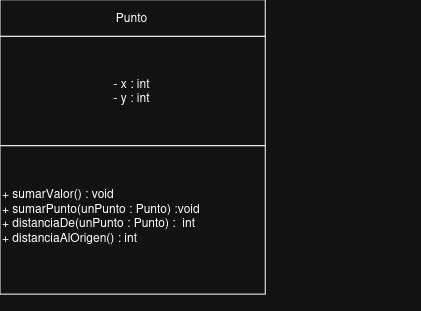

The diagram above was exported from draw.io. Its source (the exported page's mxGraphModel, read from the mxfile embedded in the PNG):
<mxGraphModel dx="763" dy="1600" grid="1" gridSize="10" guides="1" tooltips="1" connect="1" arrows="1" fold="1" page="1" pageScale="1" pageWidth="827" pageHeight="1169" math="0" shadow="0">
  <root>
    <mxCell id="0" />
    <mxCell id="1" parent="0" />
    <mxCell id="5ziCpEdkM80yIlTKmypz-24" connectable="0" parent="1" style="group" value="" vertex="1">
      <mxGeometry height="310" width="420" x="500" y="-10" as="geometry" />
    </mxCell>
    <mxCell id="5ziCpEdkM80yIlTKmypz-21" parent="5ziCpEdkM80yIlTKmypz-24" style="rounded=0;whiteSpace=wrap;html=1;movable=1;resizable=1;rotatable=1;deletable=1;editable=1;locked=0;connectable=1;" value="&lt;div align=&quot;left&quot;&gt;- x : int&lt;/div&gt;&lt;div align=&quot;left&quot;&gt;- y : int&lt;/div&gt;" vertex="1">
      <mxGeometry height="109.43751470934339" width="265.2631578947368" y="36.47917156978113" as="geometry" />
    </mxCell>
    <mxCell id="5ziCpEdkM80yIlTKmypz-22" parent="5ziCpEdkM80yIlTKmypz-24" style="rounded=0;whiteSpace=wrap;html=1;movable=1;resizable=1;rotatable=1;deletable=1;editable=1;locked=0;connectable=1;" value="" vertex="1">
      <mxGeometry height="148.34863105044326" width="265.2631578947368" y="145.91668627912452" as="geometry" />
    </mxCell>
    <mxCell id="5ziCpEdkM80yIlTKmypz-23" parent="5ziCpEdkM80yIlTKmypz-24" style="rounded=0;whiteSpace=wrap;html=1;movable=1;resizable=1;rotatable=1;deletable=1;editable=1;locked=0;connectable=1;" value="Punto" vertex="1">
      <mxGeometry height="36.47917156978113" width="265.2631578947368" as="geometry" />
    </mxCell>
    <mxCell id="5ziCpEdkM80yIlTKmypz-16" parent="5ziCpEdkM80yIlTKmypz-24" style="text;html=1;whiteSpace=wrap;strokeColor=none;fillColor=none;align=left;verticalAlign=middle;rounded=0;" value="&lt;div align=&quot;left&quot;&gt;+ sumarValor() : void&lt;/div&gt;&lt;div align=&quot;left&quot;&gt;+ sumarPunto(unPunto : Punto) :void&lt;/div&gt;&lt;div align=&quot;left&quot;&gt;+ distanciaDe(unPunto : Punto) :&amp;nbsp; int&lt;/div&gt;&lt;div align=&quot;left&quot;&gt;+ distanciaAlOrigen() : int&lt;/div&gt;" vertex="1">
      <mxGeometry height="139.67" width="265.26" y="145.92" as="geometry" />
    </mxCell>
  </root>
</mxGraphModel>